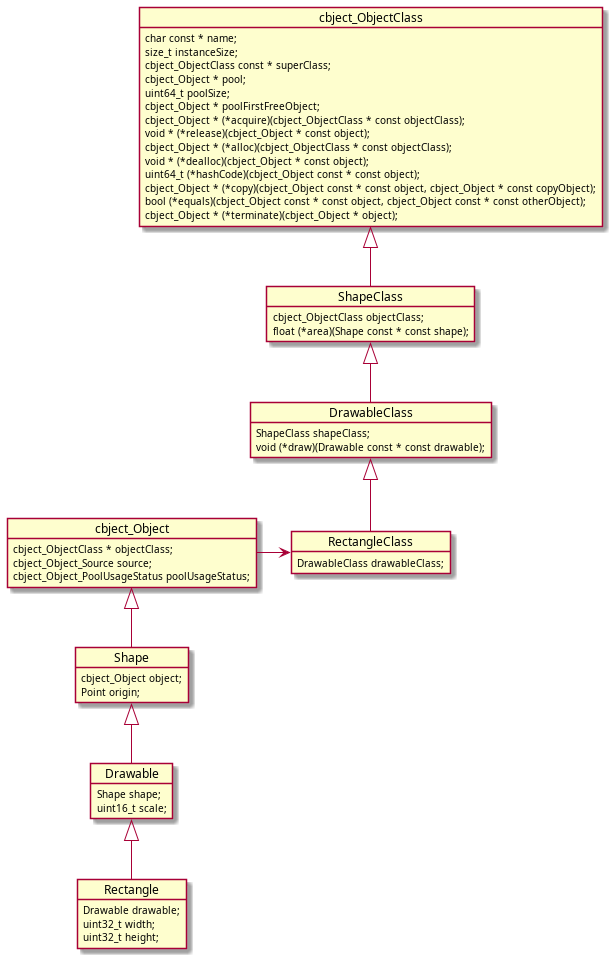

The diagram above was rendered by PlantUML. Its source (embedded in the PNG):
@startuml
object Rectangle {
    Drawable drawable;
    uint32_t width;
    uint32_t height;
}
object RectangleClass {
    DrawableClass drawableClass;
}
object Drawable {
    Shape shape;
    uint16_t scale;
}
object DrawableClass {
    ShapeClass shapeClass;
    void (*draw)(Drawable const * const drawable);
}
object Shape {
    cbject_Object object;
    Point origin;
}
object ShapeClass {
    cbject_ObjectClass objectClass;
    float (*area)(Shape const * const shape);
}
object cbject_Object {
    cbject_ObjectClass * objectClass;
    cbject_Object_Source source;
    cbject_Object_PoolUsageStatus poolUsageStatus;
}
object cbject_ObjectClass {
    char const * name;
    size_t instanceSize;
    cbject_ObjectClass const * superClass;
    cbject_Object * pool;
    uint64_t poolSize;
    cbject_Object * poolFirstFreeObject;
    cbject_Object * (*acquire)(cbject_ObjectClass * const objectClass);
    void * (*release)(cbject_Object * const object);
    cbject_Object * (*alloc)(cbject_ObjectClass * const objectClass);
    void * (*dealloc)(cbject_Object * const object);
    uint64_t (*hashCode)(cbject_Object const * const object);
    cbject_Object * (*copy)(cbject_Object const * const object, cbject_Object * const copyObject);
    bool (*equals)(cbject_Object const * const object, cbject_Object const * const otherObject);
    cbject_Object * (*terminate)(cbject_Object * object);
}
Rectangle -u-|> Drawable
RectangleClass -u-|> DrawableClass
Drawable -u-|> Shape
DrawableClass -u-|> ShapeClass
Shape -u-|> cbject_Object
ShapeClass -u-|> cbject_ObjectClass
cbject_Object -r-> RectangleClass
@enduml